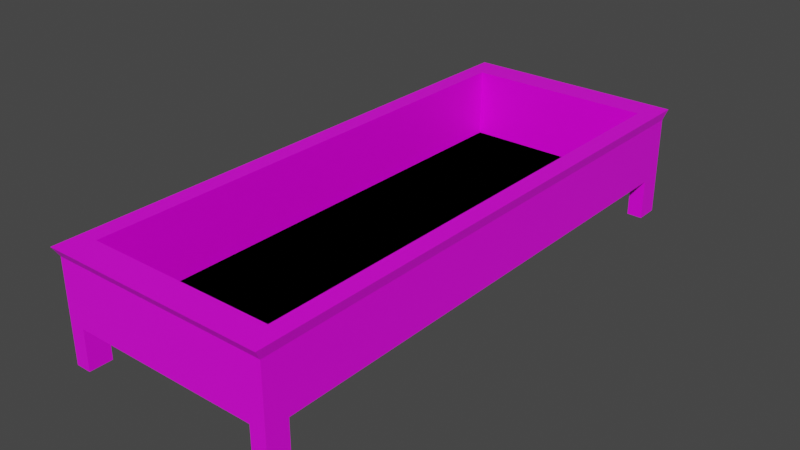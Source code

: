 # Source: water_trough.blend  (saved by Blender 2.80.75; exported with 4.5.12 LTS)
import bpy
from mathutils import Matrix  # noqa: F401  (used for matrix-valued properties, if any)

bpy.ops.wm.read_factory_settings(use_empty=True)
scene = bpy.context.scene
scene.name = 'Scene'

# ---- collections
col_collection = bpy.data.collections.new('Collection'); scene.collection.children.link(col_collection)

# ---- images (referenced by path relative to the original .blend; pixels are not part of the script)
import os
ASSET_DIR = os.environ.get("B2B_ASSET_DIR", "")  # directory of the original .blend (textures are referenced by path, not embedded)
HERE = os.path.dirname(os.path.abspath(__file__))  # packed textures are extracted next to this script under _unpacked/

def load_image(name, relpath, width, height, colorspace="sRGB"):
    """Load a texture the original file referenced (path relative to the .blend, or extracted next to this script)."""
    p = next((c for c in (os.path.join(HERE, relpath), os.path.join(ASSET_DIR, relpath)) if relpath and os.path.exists(c)), "")
    if p:
        img = bpy.data.images.load(p, check_existing=True)
        img.name = name
    else:  # same state as the original file: an image datablock whose file is absent (Cycles renders it pink)
        img = bpy.data.images.new(name, width, height)
        img.source = "FILE"
        img.filepath = "//" + (relpath or name)
    img.colorspace_settings.name = colorspace
    return img
img_dark_wood_2_jpg = load_image('dark_wood_2.jpg', 'dark_wood_2.jpg', 1024, 1024, 'sRGB')

# ---- materials (node trees are filled in below, after node groups)
mat_wood = bpy.data.materials.new('Wood')
mat_wood.alpha_threshold = 0.0
mat_wood.use_transparent_shadow = False
mat_wood.line_color = (0.0, 0.0, 0.0, 1.0)

# ---- material node trees
mat_wood.use_nodes = True; mat_wood.node_tree.nodes.clear()
_N = mat_wood.node_tree.nodes; _L = mat_wood.node_tree.links
n0 = _N.new('ShaderNodeOutputMaterial'); n0.name = 'Material Output'; n0.location = (300, 300)
n1 = _N.new('ShaderNodeBsdfPrincipled'); n1.name = 'Principled BSDF'; n1.location = (10, 300)
n1.distribution = 'GGX'
n1.subsurface_method = 'BURLEY'
n1.inputs[2].default_value = 0.4
n1.inputs[3].default_value = 1.45
n1.inputs[27].default_value = (0.0, 0.0, 0.0, 1.0)
n1.inputs[28].default_value = 1.0
n2 = _N.new('ShaderNodeTexImage'); n2.name = 'Image Texture'; n2.location = (-280, 270)
n2.image = img_dark_wood_2_jpg
_L.new(n1.outputs[0], n0.inputs[0])
_L.new(n2.outputs[0], n1.inputs[0])
n0.is_active_output = True

# ---- world
world_world = bpy.data.worlds.new('World'); scene.world = world_world
world_world.use_nodes = True; world_world.node_tree.nodes.clear()
_N = world_world.node_tree.nodes; _L = world_world.node_tree.links
n0 = _N.new('ShaderNodeOutputWorld'); n0.name = 'World Output'; n0.location = (300, 300)
n1 = _N.new('ShaderNodeBackground'); n1.name = 'Background'; n1.location = (10, 300)
n1.inputs[0].default_value = (0.05088, 0.05088, 0.05088, 1.0)
_L.new(n1.outputs[0], n0.inputs[0])
n0.is_active_output = True
world_world.color = (0.05088, 0.05088, 0.05088)
world_world.use_sun_shadow = False
world_world.sun_shadow_jitter_overblur = 0.0

# ---- meshes
me_cube = bpy.data.meshes.new('Cube')
me_cube.from_pydata([(1.022, 1.022, 1.0), (1.0, 1.0, -1.0), (1.022, -1.022, 1.0), (1.0, -1.0, -1.0), (-1.022, 1.022, 1.0), (-1.0, 1.0, -1.0), (-1.022, -1.022, 1.0), (-1.0, -1.0, -1.0), (-1.0, 0.9167, -1.0), (-1.0, -0.9167, -1.0), (1.022, 0.9369, 1.0), (1.022, -0.9369, 1.0), (-1.022, -0.9369, 1.0), (-1.022, 0.9369, 1.0), (1.0, -0.9167, -1.0), (1.0, 0.9167, -1.0), (0.8586, 1.0, -1.0), (-0.8586, 1.0, -1.0), (0.8776, -1.022, 1.0), (-0.8776, -1.022, 1.0), (-0.8586, -1.0, -1.0), (0.8586, -1.0, -1.0), (-0.8776, 1.022, 1.0), (0.8776, 1.022, 1.0), (0.8586, 0.9167, -1.0), (-0.8586, 0.9167, -1.0), (0.8586, -0.9167, -1.0), (-0.8586, -0.9167, -1.0), (-0.8586, 0.9167, 1.0), (0.8586, 0.9167, 1.0), (-0.8586, -0.9167, 1.0), (0.8586, -0.9167, 1.0), (1.0, 1.0, -0.2654), (-1.0, -1.0, -0.2654), (1.0, -1.0, -0.2654), (-1.0, 1.0, -0.2654), (1.0, 0.9167, -0.2654), (1.0, -0.9167, -0.2654), (-1.0, -0.9167, -0.2654), (-1.0, 0.9167, -0.2654), (-0.8586, 1.0, -0.2654), (0.8586, 1.0, -0.2654), (0.8586, -1.0, -0.2654), (-0.8586, -1.0, -0.2654), (0.8586, -0.9167, -1.0), (-0.8586, -0.9167, -1.0), (0.8586, -0.9167, -1.0), (-0.8586, -0.9167, -1.0), (0.8586, -0.9167, -0.2654), (-0.8586, -0.9167, -0.2654), (0.8586, 0.9167, -0.2654), (-0.8586, 0.9167, -0.2654), (-0.8586, 0.9167, -0.2654), (0.8586, 0.9167, -0.2654), (-0.8586, -0.9167, -0.2654), (0.8586, -0.9167, -0.2654), (-1.0, -1.0, -0.08459), (-1.0, -1.0, 0.09618), (-1.0, -1.0, 0.2769), (-1.0, -1.0, 0.4577), (-1.0, -1.0, 0.6385), (-1.0, -1.0, 0.8192), (1.0, 1.0, 0.8192), (1.0, 1.0, 0.6385), (1.0, 1.0, 0.4577), (1.0, 1.0, 0.2769), (1.0, 1.0, 0.09618), (1.0, 1.0, -0.08459), (1.0, -1.0, 0.8192), (1.0, -1.0, 0.6385), (1.0, -1.0, 0.4577), (1.0, -1.0, 0.2769), (1.0, -1.0, 0.09618), (1.0, -1.0, -0.08459), (-1.0, 1.0, 0.8192), (-1.0, 1.0, 0.6385), (-1.0, 1.0, 0.4577), (-1.0, 1.0, 0.2769), (-1.0, 1.0, 0.09618), (-1.0, 1.0, -0.08459), (1.0, 0.9167, 0.8192), (1.0, -0.9167, 0.8192), (-1.0, -0.9167, 0.8192), (-1.0, -0.9167, 0.6385), (-1.0, -0.9167, 0.4577), (-1.0, -0.9167, 0.2769), (-1.0, -0.9167, 0.09618), (-1.0, -0.9167, -0.08459), (-1.0, 0.9167, 0.8192), (-1.0, 0.9167, 0.6385), (-1.0, 0.9167, 0.4577), (-1.0, 0.9167, 0.2769), (-1.0, 0.9167, 0.09618), (-1.0, 0.9167, -0.08459), (-0.8586, 1.0, 0.8192), (-0.8586, 1.0, 0.6385), (-0.8586, 1.0, 0.4577), (-0.8586, 1.0, 0.2769), (-0.8586, 1.0, 0.09618), (-0.8586, 1.0, -0.08459), (0.8586, 1.0, 0.8192), (0.8586, 1.0, 0.6385), (0.8586, 1.0, 0.4577), (0.8586, 1.0, 0.2769), (0.8586, 1.0, 0.09618), (0.8586, 1.0, -0.08459), (0.8586, -1.0, 0.8192), (-0.8586, -1.0, 0.8192)], [(44, 26), (27, 45), (46, 44), (45, 47)], [(30, 12, 6, 19), (107, 19, 6, 61), (88, 13, 4, 74), (26, 14, 3, 21), (81, 11, 2, 68), (100, 23, 0, 62), (62, 0, 10, 80), (80, 10, 11, 81), (16, 1, 15, 24), (61, 6, 12, 82), (82, 12, 13, 88), (22, 4, 13, 28), (28, 13, 12, 30), (10, 29, 31, 11), (28, 30, 54, 52), (0, 23, 29, 10), (23, 22, 28, 29), (5, 17, 25, 8), (74, 4, 22, 94), (94, 22, 23, 100), (9, 27, 20, 7), (31, 29, 53, 55), (68, 2, 18, 106), (106, 18, 19, 107), (11, 31, 18, 2), (31, 30, 19, 18), (29, 28, 52, 53), (3, 34, 42, 21), (49, 48, 42, 43), (5, 35, 40, 17), (50, 51, 40, 41), (7, 33, 38, 9), (36, 37, 38, 39), (1, 32, 36, 15), (16, 41, 32, 1), (14, 37, 34, 3), (8, 39, 35, 5), (20, 43, 33, 7), (53, 52, 54, 55), (30, 31, 55, 54), (37, 14, 46, 48), (21, 42, 48, 46), (20, 43, 49, 47), (9, 38, 49, 47), (51, 39, 8, 25), (17, 40, 51, 25), (16, 41, 50, 24), (50, 36, 15, 24), (40, 99, 105, 41), (99, 98, 104, 105), (98, 97, 103, 104), (97, 96, 102, 103), (96, 95, 101, 102), (95, 94, 100, 101), (35, 79, 99, 40), (79, 78, 98, 99), (78, 77, 97, 98), (77, 76, 96, 97), (76, 75, 95, 96), (75, 74, 94, 95), (38, 87, 93, 39), (87, 86, 92, 93), (86, 85, 91, 92), (85, 84, 90, 91), (84, 83, 89, 90), (83, 82, 88, 89), (33, 56, 87, 38), (56, 57, 86, 87), (57, 58, 85, 86), (58, 59, 84, 85), (59, 60, 83, 84), (60, 61, 82, 83), (41, 105, 67, 32), (105, 104, 66, 67), (104, 103, 65, 66), (103, 102, 64, 65), (102, 101, 63, 64), (101, 100, 62, 63), (71, 70, 69, 68, 106, 107, 61, 60, 59, 58, 57, 56, 33, 43, 42, 34, 73, 72), (39, 93, 79, 35), (93, 92, 78, 79), (92, 91, 77, 78), (91, 90, 76, 77), (90, 89, 75, 76), (89, 88, 74, 75), (37, 36, 32, 67, 66, 65, 64, 63, 62, 80, 81, 68, 69, 70, 71, 72, 73, 34)])
_uv = me_cube.uv_layers.new(name='UVMap')
_uv.uv.foreach_set('vector', [0.08003, 0.03448, 8.189e-05, 0.02787, 8.178e-05, 8.166e-05, 0.07076, 8.166e-05, 0.9999, 7.61e-05, 0.9999, 0.5355, 0.3699, 0.5792, 0.3835, 0.04287, 0.02167, 0.5699, 7.61e-05, 0.03422, 0.3699, 7.61e-05, 0.3835, 0.5365, 0.5417, 0.9167, 0.625, 0.9167, 0.625, 1.0, 0.5417, 1.0, 0.02167, 0.5699, 7.61e-05, 0.03422, 0.3699, 7.61e-05, 0.3835, 0.5365, 0.9999, 7.61e-05, 0.9999, 0.5355, 0.3699, 0.5792, 0.3835, 0.04287, 0.3835, 0.04287, 0.3699, 0.5792, 7.61e-05, 0.5451, 0.02167, 0.009458, 0.1457, 0.9892, 3.817e-05, 1.0, 3.826e-05, 3.817e-05, 0.1457, 0.01083, 0.5417, 0.75, 0.625, 0.75, 0.625, 0.8333, 0.5417, 0.8333, 0.3835, 0.04287, 0.3699, 0.5792, 7.61e-05, 0.5451, 0.02167, 0.009458, 3.817e-05, 0.01083, 0.1457, 3.817e-05, 0.1457, 1.0, 3.826e-05, 0.9892, 0.07076, 0.6671, 8.166e-05, 0.6671, 8.166e-05, 0.6393, 0.08003, 0.6327, 0.08003, 0.6327, 8.166e-05, 0.6393, 8.189e-05, 0.02787, 0.08003, 0.03448, 0.9999, 0.6393, 0.92, 0.6327, 0.92, 0.03448, 0.9999, 0.02787, 6.791e-05, 6.785e-05, 0.9999, 6.791e-05, 0.9999, 0.4604, 6.785e-05, 0.4604, 0.9999, 0.6671, 0.9292, 0.6671, 0.92, 0.6327, 0.9999, 0.6393, 0.9292, 0.6671, 0.07076, 0.6671, 0.08003, 0.6327, 0.92, 0.6327, 0.375, 0.75, 0.4583, 0.75, 0.4583, 0.8333, 0.375, 0.8333, 0.3835, 0.5365, 0.3699, 7.61e-05, 0.9999, 0.04381, 0.9999, 0.5792, 3.943e-05, 0.01084, 0.1556, 3.943e-05, 0.1556, 1.0, 4.053e-05, 0.9892, 0.375, 0.9167, 0.4583, 0.9167, 0.4583, 1.0, 0.375, 1.0, 6.785e-05, 6.785e-05, 0.9999, 6.785e-05, 0.9999, 0.4604, 6.794e-05, 0.4604, 0.3835, 0.5365, 0.3699, 7.61e-05, 0.9999, 0.04381, 0.9999, 0.5792, 3.943e-05, 0.01084, 0.1556, 3.943e-05, 0.1556, 1.0, 4.058e-05, 0.9892, 0.9999, 0.02787, 0.92, 0.03448, 0.9292, 8.206e-05, 0.9999, 8.198e-05, 0.92, 0.03448, 0.08003, 0.03448, 0.07076, 8.166e-05, 0.9292, 8.206e-05, 0.9999, 9.513e-05, 0.9999, 0.9053, 9.513e-05, 0.9053, 9.541e-05, 9.513e-05, 0.2885, 5.37e-05, 0.2885, 0.9999, 5.43e-05, 0.9999, 5.37e-05, 5.382e-05, 0.4583, 0.9167, 0.5417, 0.9167, 0.4668, 0.3333, 0.4668, 0.4167, 5.37e-05, 0.9999, 5.418e-05, 5.382e-05, 0.2885, 5.37e-05, 0.2885, 0.9999, 0.5417, 0.8333, 0.4583, 0.8333, 0.7168, 0.5833, 0.7168, 0.6667, 0.1701, 4.123e-05, 0.1701, 1.0, 4.159e-05, 1.0, 4.123e-05, 4.147e-05, 7.819e-05, 0.6115, 7.83e-05, 7.819e-05, 0.9999, 7.828e-05, 0.9999, 0.6115, 0.1701, 4.123e-05, 0.1701, 1.0, 4.147e-05, 1.0, 4.123e-05, 4.135e-05, 5.37e-05, 0.9999, 5.418e-05, 5.37e-05, 0.2885, 5.37e-05, 0.2885, 0.9999, 0.1701, 4.123e-05, 0.1701, 1.0, 4.147e-05, 1.0, 4.123e-05, 4.123e-05, 4.123e-05, 1.0, 4.159e-05, 4.123e-05, 0.1701, 4.123e-05, 0.1701, 1.0, 0.2885, 5.37e-05, 0.2885, 0.9999, 5.394e-05, 0.9999, 5.37e-05, 5.37e-05, 0.9999, 7.904e-05, 0.9999, 0.6249, 7.904e-05, 0.6249, 7.916e-05, 7.91e-05, 0.9999, 9.513e-05, 0.9999, 0.9053, 9.513e-05, 0.9053, 9.536e-05, 9.513e-05, 0.2885, 5.37e-05, 0.2885, 0.9999, 5.37e-05, 0.9999, 5.418e-05, 5.382e-05, 0.1701, 4.123e-05, 0.1701, 1.0, 4.147e-05, 1.0, 4.123e-05, 4.135e-05, 0.1701, 4.123e-05, 0.1701, 1.0, 4.147e-05, 1.0, 4.123e-05, 4.135e-05, 0.2885, 5.37e-05, 0.2885, 0.9999, 5.37e-05, 0.9999, 5.394e-05, 5.382e-05, 5.37e-05, 5.388e-05, 0.2885, 5.37e-05, 0.2885, 0.9999, 5.394e-05, 0.9999, 0.1701, 4.123e-05, 0.1701, 1.0, 4.135e-05, 1.0, 4.123e-05, 4.135e-05, 0.1701, 4.123e-05, 0.1701, 1.0, 4.135e-05, 1.0, 4.123e-05, 4.135e-05, 5.37e-05, 5.388e-05, 0.2885, 5.37e-05, 0.2885, 0.9999, 5.394e-05, 0.9999, 0.07074, 0.3618, 0.07074, 0.3015, 0.9293, 0.3015, 0.9293, 0.3618, 0.07074, 0.3015, 0.07074, 0.2412, 0.9293, 0.2412, 0.9293, 0.3015, 0.07074, 0.2412, 0.07074, 0.1809, 0.9293, 0.1809, 0.9293, 0.2412, 0.07074, 0.1809, 0.07074, 0.1206, 0.9293, 0.1206, 0.9293, 0.1809, 0.07074, 0.1206, 0.07074, 0.06035, 0.9293, 0.06035, 0.9293, 0.1206, 0.07074, 0.06035, 0.07074, 6.047e-05, 0.9293, 6.02e-05, 0.9293, 0.06035, 6.02e-05, 0.3618, 6.02e-05, 0.3015, 0.07074, 0.3015, 0.07074, 0.3618, 6.02e-05, 0.3015, 6.02e-05, 0.2412, 0.07074, 0.2412, 0.07074, 0.3015, 6.02e-05, 0.2412, 6.02e-05, 0.1809, 0.07074, 0.1809, 0.07074, 0.2412, 6.02e-05, 0.1809, 6.02e-05, 0.1206, 0.07074, 0.1206, 0.07074, 0.1809, 6.02e-05, 0.1206, 6.026e-05, 0.06035, 0.07074, 0.06035, 0.07074, 0.1206, 6.026e-05, 0.06035, 6.014e-05, 6.048e-05, 0.07074, 6.047e-05, 0.07074, 0.06035, 0.04172, 0.3618, 0.04172, 0.3015, 0.9583, 0.3015, 0.9583, 0.3618, 0.04172, 0.3015, 0.04172, 0.2412, 0.9583, 0.2412, 0.9583, 0.3015, 0.04172, 0.2412, 0.04172, 0.1809, 0.9583, 0.1809, 0.9583, 0.2412, 0.04172, 0.1809, 0.04172, 0.1206, 0.9583, 0.1206, 0.9583, 0.1809, 0.04172, 0.1206, 0.04172, 0.06035, 0.9583, 0.06035, 0.9583, 0.1206, 0.04172, 0.06035, 0.04172, 6.025e-05, 0.9583, 6.018e-05, 0.9583, 0.06035, 6.014e-05, 0.3618, 6.014e-05, 0.3015, 0.04172, 0.3015, 0.04172, 0.3618, 6.014e-05, 0.3015, 6.014e-05, 0.2412, 0.04172, 0.2412, 0.04172, 0.3015, 6.014e-05, 0.2412, 6.02e-05, 0.1809, 0.04172, 0.1809, 0.04172, 0.2412, 6.02e-05, 0.1809, 6.02e-05, 0.1206, 0.04172, 0.1206, 0.04172, 0.1809, 6.02e-05, 0.1206, 6.02e-05, 0.06035, 0.04172, 0.06035, 0.04172, 0.1206, 6.02e-05, 0.06035, 6.02e-05, 6.023e-05, 0.04172, 6.025e-05, 0.04172, 0.06035, 0.9293, 0.3618, 0.9293, 0.3015, 0.9999, 0.3015, 0.9999, 0.3618, 0.9293, 0.3015, 0.9293, 0.2412, 0.9999, 0.2412, 0.9999, 0.3015, 0.9293, 0.2412, 0.9293, 0.1809, 0.9999, 0.1809, 0.9999, 0.2412, 0.9293, 0.1809, 0.9293, 0.1206, 0.9999, 0.1206, 0.9999, 0.1809, 0.9293, 0.1206, 0.9293, 0.06035, 0.9999, 0.06035, 0.9999, 0.1206, 0.9293, 0.06035, 0.9293, 6.02e-05, 0.9999, 6.014e-05, 0.9999, 0.06035, 6.014e-05, 0.1809, 6.02e-05, 0.1206, 6.02e-05, 0.06035, 6.02e-05, 6.014e-05, 0.07074, 6.017e-05, 0.9293, 6.02e-05, 0.9999, 6.014e-05, 0.9999, 0.06035, 0.9999, 0.1206, 0.9999, 0.1809, 0.9999, 0.2412, 0.9999, 0.3015, 0.9999, 0.3618, 0.9293, 0.3618, 0.07074, 0.3618, 6.014e-05, 0.3618, 6.014e-05, 0.3015, 6.014e-05, 0.2412, 0.9583, 0.3618, 0.9583, 0.3015, 0.9999, 0.3015, 0.9999, 0.3618, 0.9583, 0.3015, 0.9583, 0.2412, 0.9999, 0.2412, 0.9999, 0.3015, 0.9583, 0.2412, 0.9583, 0.1809, 0.9999, 0.1809, 0.9999, 0.2412, 0.9583, 0.1809, 0.9583, 0.1206, 0.9999, 0.1206, 0.9999, 0.1809, 0.9583, 0.1206, 0.9583, 0.06035, 0.9999, 0.06035, 0.9999, 0.1206, 0.9583, 0.06035, 0.9583, 6.018e-05, 0.9999, 6.014e-05, 0.9999, 0.06035, 0.9583, 0.3618, 0.04172, 0.3618, 6.014e-05, 0.3618, 6.02e-05, 0.3015, 6.02e-05, 0.2412, 6.02e-05, 0.1809, 6.026e-05, 0.1206, 6.026e-05, 0.06035, 6.026e-05, 6.014e-05, 0.04172, 6.017e-05, 0.9583, 6.026e-05, 0.9999, 6.02e-05, 0.9999, 0.06035, 0.9999, 0.1206, 0.9999, 0.1809, 0.9999, 0.2412, 0.9999, 0.3015, 0.9999, 0.3618])
me_cube.materials.append(mat_wood)
me_cube.use_remesh_preserve_volume = False
me_cube.use_remesh_preserve_attributes = False
me_cube.use_mirror_vertex_groups = False
me_cube.update()

# ---- objects
ob_cube = bpy.data.objects.new('Cube', me_cube)

# ---- transforms, parenting, visibility, modifiers, constraints
ob_cube.location = (0.0, 0.0, 0.0)
ob_cube.scale = (0.4, 1.0, 0.2)
ob_cube.lock_rotations_4d = False
ob_cube.empty_display_type = 'ARROWS'
ob_cube.lineart.crease_threshold = 0.0

# ---- collection membership
col_collection.objects.link(ob_cube)

# ---- scene / render settings (as saved in the file)
scene.frame_start = 1; scene.frame_end = 250; scene.frame_set(1)
scene.render.engine = 'BLENDER_EEVEE_NEXT'
scene.cycles.use_denoising = False
scene.cycles.samples = 128
scene.cycles.sampling_pattern = 'TABULATED_SOBOL'
scene.cycles.use_adaptive_sampling = False
scene.cycles.use_light_tree = False
scene.view_settings.view_transform = 'Filmic'
bpy.context.view_layer.update()

# ---- added for rendering (the .blend has no active camera and no usable light): camera, sun
cam_auto = bpy.data.cameras.new('AutoCamera')
cam_auto.lens = 50.0
cam_auto.sensor_width = 36.0
cam_auto.clip_end = 1000.0
ob_auto_camera = bpy.data.objects.new('AutoCamera', cam_auto)
scene.collection.objects.link(ob_auto_camera)
ob_auto_camera.location = (2.07033, -2.4844, 1.65626)
ob_auto_camera.rotation_euler = (1.09748, -7.21219e-08, 0.694738)
scene.camera = ob_auto_camera
light_auto_sun = bpy.data.lights.new('AutoSun', 'SUN')
light_auto_sun.energy = 3.0
light_auto_sun.angle = 0.0523599
ob_auto_sun = bpy.data.objects.new('AutoSun', light_auto_sun)
scene.collection.objects.link(ob_auto_sun)
ob_auto_sun.rotation_euler = (0.872665, 0.174533, 0.523599)
bpy.context.view_layer.update()

